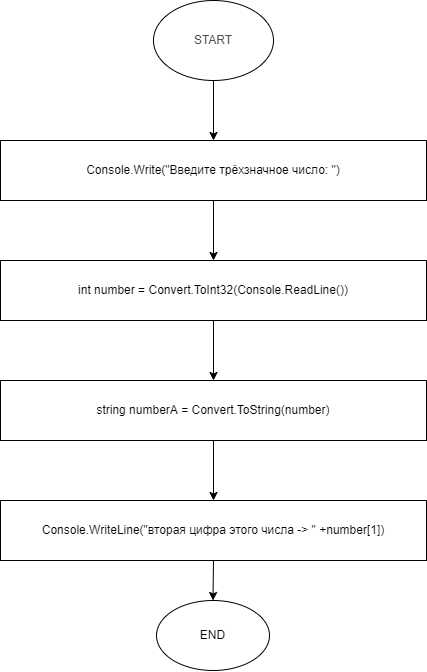

The diagram above was exported from draw.io. Its source (the exported page's mxGraphModel, read from the mxfile embedded in the PNG):
<mxGraphModel dx="426" dy="492" grid="1" gridSize="10" guides="1" tooltips="1" connect="1" arrows="1" fold="1" page="1" pageScale="1" pageWidth="850" pageHeight="1100" math="0" shadow="0">
  <root>
    <mxCell id="0" />
    <mxCell id="1" parent="0" />
    <mxCell id="2" value="Console.Write(&quot;Введите трёхзначное число: &quot;)" style="rounded=0;whiteSpace=wrap;html=1;" vertex="1" parent="1">
      <mxGeometry x="201" y="150" width="426" height="60" as="geometry" />
    </mxCell>
    <mxCell id="3" value="int number = Convert.ToInt32(Console.ReadLine())" style="rounded=0;whiteSpace=wrap;html=1;" vertex="1" parent="1">
      <mxGeometry x="201" y="270" width="426" height="60" as="geometry" />
    </mxCell>
    <mxCell id="4" value="string numberA = Convert.ToString(number)" style="rounded=0;whiteSpace=wrap;html=1;" vertex="1" parent="1">
      <mxGeometry x="201" y="390" width="426" height="60" as="geometry" />
    </mxCell>
    <mxCell id="5" value="Console.WriteLine(&quot;вторая цифра этого числа -&amp;gt; &quot; +number[1])" style="rounded=0;whiteSpace=wrap;html=1;" vertex="1" parent="1">
      <mxGeometry x="201" y="510" width="426" height="60" as="geometry" />
    </mxCell>
    <mxCell id="6" value="&lt;font color=&quot;#000000&quot;&gt;END&lt;/font&gt;" style="ellipse;whiteSpace=wrap;html=1;labelBackgroundColor=#FFFFFF;fontColor=#ECF6FF;" vertex="1" parent="1">
      <mxGeometry x="357" y="610" width="113" height="70" as="geometry" />
    </mxCell>
    <mxCell id="7" value="&lt;font color=&quot;#4d4d4d&quot;&gt;START&lt;/font&gt;" style="ellipse;whiteSpace=wrap;html=1;labelBackgroundColor=#FFFFFF;fontColor=#000000;fillColor=default;strokeColor=default;" vertex="1" parent="1">
      <mxGeometry x="354" y="10" width="120" height="80" as="geometry" />
    </mxCell>
    <mxCell id="8" value="" style="endArrow=classic;html=1;rounded=0;fontColor=#000000;exitX=0.5;exitY=1;exitDx=0;exitDy=0;entryX=0.5;entryY=0;entryDx=0;entryDy=0;" edge="1" parent="1" source="7" target="2">
      <mxGeometry width="50" height="50" relative="1" as="geometry">
        <mxPoint x="390" y="200" as="sourcePoint" />
        <mxPoint x="440" y="150" as="targetPoint" />
      </mxGeometry>
    </mxCell>
    <mxCell id="9" value="" style="endArrow=classic;html=1;rounded=0;fontColor=#000000;exitX=0.5;exitY=1;exitDx=0;exitDy=0;entryX=0.5;entryY=0;entryDx=0;entryDy=0;" edge="1" parent="1" source="2" target="3">
      <mxGeometry width="50" height="50" relative="1" as="geometry">
        <mxPoint x="424" y="100" as="sourcePoint" />
        <mxPoint x="424" y="160" as="targetPoint" />
      </mxGeometry>
    </mxCell>
    <mxCell id="10" value="" style="endArrow=classic;html=1;rounded=0;fontColor=#000000;exitX=0.5;exitY=1;exitDx=0;exitDy=0;entryX=0.5;entryY=0;entryDx=0;entryDy=0;" edge="1" parent="1" source="3" target="4">
      <mxGeometry width="50" height="50" relative="1" as="geometry">
        <mxPoint x="390" y="470" as="sourcePoint" />
        <mxPoint x="440" y="420" as="targetPoint" />
      </mxGeometry>
    </mxCell>
    <mxCell id="11" value="" style="endArrow=classic;html=1;rounded=0;fontColor=#000000;exitX=0.5;exitY=1;exitDx=0;exitDy=0;entryX=0.5;entryY=0;entryDx=0;entryDy=0;" edge="1" parent="1" source="4" target="5">
      <mxGeometry width="50" height="50" relative="1" as="geometry">
        <mxPoint x="390" y="470" as="sourcePoint" />
        <mxPoint x="440" y="420" as="targetPoint" />
      </mxGeometry>
    </mxCell>
    <mxCell id="12" value="" style="endArrow=classic;html=1;rounded=0;fontColor=#000000;exitX=0.5;exitY=1;exitDx=0;exitDy=0;entryX=0.5;entryY=0;entryDx=0;entryDy=0;" edge="1" parent="1" source="5" target="6">
      <mxGeometry width="50" height="50" relative="1" as="geometry">
        <mxPoint x="390" y="470" as="sourcePoint" />
        <mxPoint x="440" y="420" as="targetPoint" />
      </mxGeometry>
    </mxCell>
  </root>
</mxGraphModel>